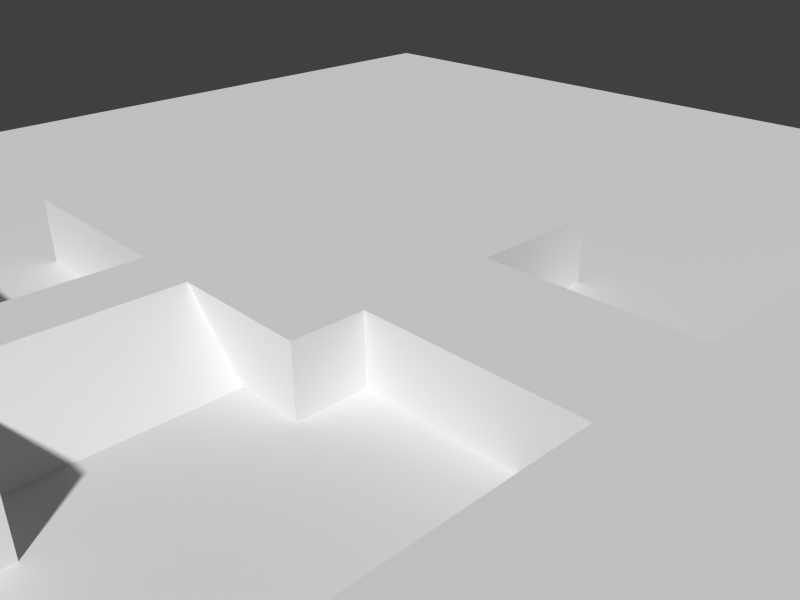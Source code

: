 # Source: Level.blend  (saved by Blender 2.64.0; exported with 4.5.12 LTS)
import bpy
from mathutils import Matrix  # noqa: F401  (used for matrix-valued properties, if any)

bpy.ops.wm.read_factory_settings(use_empty=True)
scene = bpy.context.scene
scene.name = 'Scene'

# ---- collections
col_collection_1 = bpy.data.collections.new('Collection 1'); scene.collection.children.link(col_collection_1)
col_collection_3 = bpy.data.collections.new('Collection 3'); scene.collection.children.link(col_collection_3)

# ---- world
world_world = bpy.data.worlds.new('World'); scene.world = world_world
world_world.color = (0.05088, 0.05088, 0.05088)
world_world.use_sun_shadow = False
world_world.sun_shadow_jitter_overblur = 0.0
world_world.cycles.sampling_method = 'MANUAL'
world_world.cycles.sample_map_resolution = 256
world_world.light_settings.ao_factor = 0.25

# ---- cameras
cam_camera = bpy.data.cameras.new('Camera')
cam_camera.clip_end = 100.0
cam_camera.lens = 35.0
cam_camera.sensor_width = 32.0
cam_camera.sensor_height = 18.0
cam_camera.ortho_scale = 7.314
cam_camera.dof.focus_distance = 0.0

# ---- meshes
me_plane = bpy.data.meshes.new('Plane')
me_plane.from_pydata([(-5.0, -1.0, 0.0), (-4.0, 4.0, 0.0), (-5.0, 1.0, 0.0), (-5.0, 2.0, 0.0), (1.0, 1.0, 0.0), (1.0, -1.0, 0.0), (2.0, 1.0, 0.0), (2.0, -1.0, 0.0), (3.0, 1.0, 0.0), (3.0, -1.0, 0.0), (4.0, 1.0, 0.0), (4.0, -1.0, 0.0), (8.0, 0.0, 0.0), (8.0, 1.0, 0.0), (8.0, -1.0, 0.0), (-5.0, -2.0, 0.0), (-5.0, 0.0, 0.0), (-6.0, -1.0, 0.0), (-6.0, 1.0, 0.0), (-6.0, 0.0, 0.0), (-7.0, -1.0, 0.0), (-7.0, 1.0, 0.0), (-7.0, 0.0, 0.0), (-8.0, -1.0, 0.0), (-8.0, 1.0, 0.0), (-8.0, 0.0, 0.0), (1.0, 2.0, 0.0), (2.0, 2.0, 0.0), (3.0, 2.0, 0.0), (4.0, 2.0, 0.0), (8.0, 2.0, 0.0), (-3.0, -2.0, 0.0), (-5.0, 4.0, 0.0), (-6.0, 2.0, 0.0), (-7.0, 2.0, 0.0), (-8.0, 2.0, 0.0), (1.0, 3.0, 0.0), (2.0, 3.0, 0.0), (3.0, 3.0, 0.0), (4.0, 3.0, 0.0), (8.0, 3.0, 0.0), (-6.0, 3.0, 0.0), (-7.0, 3.0, 0.0), (-8.0, 3.0, 0.0), (1.0, 4.0, 0.0), (-1.0, 4.0, 0.0), (0.0, 4.0, 0.0), (2.0, 4.0, 0.0), (3.0, 4.0, 0.0), (4.0, 4.0, 0.0), (8.0, 4.0, 0.0), (-2.0, 4.0, 0.0), (-3.0, 4.0, 0.0), (-6.0, 4.0, 0.0), (-7.0, 4.0, 0.0), (-8.0, 4.0, 0.0), (1.0, 5.0, 0.0), (-1.0, 5.0, 0.0), (0.0, 5.0, 0.0), (2.0, 5.0, 0.0), (3.0, 5.0, 0.0), (4.0, 5.0, 0.0), (8.0, 5.0, 0.0), (-2.0, 5.0, 0.0), (-3.0, 5.0, 0.0), (-4.0, 5.0, 0.0), (-5.0, 5.0, 0.0), (-6.0, 5.0, 0.0), (-7.0, 5.0, 0.0), (-8.0, 5.0, 0.0), (-1.0, 6.0, 0.0), (0.0, 6.0, 0.0), (1.0, 6.0, 0.0), (2.0, 6.0, 0.0), (3.0, 6.0, 0.0), (4.0, 6.0, 0.0), (8.0, 6.0, 0.0), (-2.0, 6.0, 0.0), (-3.0, 6.0, 0.0), (-4.0, 6.0, 0.0), (-5.0, 6.0, 0.0), (-6.0, 6.0, 0.0), (-7.0, 6.0, 0.0), (-8.0, 6.0, 0.0), (1.0, 7.0, 0.0), (-1.0, 7.0, 0.0), (0.0, 7.0, 0.0), (2.0, 7.0, 0.0), (3.0, 7.0, 0.0), (4.0, 7.0, 0.0), (8.0, 7.0, 0.0), (-2.0, 7.0, 0.0), (-3.0, 7.0, 0.0), (-4.0, 7.0, 0.0), (-5.0, 7.0, 0.0), (-6.0, 7.0, 0.0), (-7.0, 7.0, 0.0), (-8.0, 7.0, 0.0), (-1.0, 8.0, 0.0), (0.0, 8.0, 0.0), (1.0, 8.0, 0.0), (2.0, 8.0, 0.0), (3.0, 8.0, 0.0), (4.0, 8.0, 0.0), (5.0, 8.0, 0.0), (6.0, 8.0, 0.0), (7.0, 8.0, 0.0), (8.0, 8.0, 0.0), (-2.0, 8.0, 0.0), (-3.0, 8.0, 0.0), (-4.0, 8.0, 0.0), (-5.0, 8.0, 0.0), (-6.0, 8.0, 0.0), (-7.0, 8.0, 0.0), (-8.0, 8.0, 0.0), (0.0, -2.0, 0.0), (1.0, -2.0, 0.0), (2.0, -2.0, 0.0), (3.0, -2.0, 0.0), (4.0, -2.0, 0.0), (8.0, -2.0, 0.0), (-4.0, -2.0, 0.0), (-6.0, -2.0, 0.0), (-7.0, -2.0, 0.0), (-8.0, -2.0, 0.0), (1.0, -3.0, 0.0), (0.0, -3.0, 0.0), (2.0, -3.0, 0.0), (3.0, -3.0, 0.0), (4.0, -3.0, 0.0), (8.0, -3.0, 0.0), (-3.0, -3.0, 0.0), (-4.0, -3.0, 0.0), (-5.0, -3.0, 0.0), (-6.0, -3.0, 0.0), (-7.0, -3.0, 0.0), (-8.0, -3.0, 0.0), (0.0, -4.0, 0.0), (1.0, -4.0, 0.0), (2.0, -4.0, 0.0), (3.0, -4.0, 0.0), (4.0, -4.0, 0.0), (8.0, -4.0, 0.0), (-3.0, -4.0, 0.0), (-4.0, -4.0, 0.0), (-5.0, -4.0, 0.0), (-6.0, -4.0, 0.0), (-7.0, -4.0, 0.0), (-8.0, -4.0, 0.0), (0.0, -5.0, 0.0), (1.0, -5.0, 0.0), (2.0, -5.0, 0.0), (3.0, -5.0, 0.0), (4.0, -5.0, 0.0), (5.0, -5.0, 0.0), (6.0, -5.0, 0.0), (7.0, -5.0, 0.0), (8.0, -5.0, 0.0), (-8.0, -5.0, 0.0), (1.0, -6.0, 0.0), (2.0, -6.0, 0.0), (3.0, -6.0, 0.0), (4.0, -6.0, 0.0), (5.0, -6.0, 0.0), (6.0, -6.0, 0.0), (7.0, -6.0, 0.0), (8.0, -6.0, 0.0), (-8.0, -6.0, 0.0), (1.0, -7.0, 0.0), (2.0, -7.0, 0.0), (3.0, -7.0, 0.0), (4.0, -7.0, 0.0), (5.0, -7.0, 0.0), (6.0, -7.0, 0.0), (7.0, -7.0, 0.0), (8.0, -7.0, 0.0), (-8.0, -7.0, 0.0), (1.0, -8.0, 0.0), (-1.0, -8.0, 0.0), (0.0, -8.0, 0.0), (2.0, -8.0, 0.0), (3.0, -8.0, 0.0), (4.0, -8.0, 0.0), (5.0, -8.0, 0.0), (6.0, -8.0, 0.0), (7.0, -8.0, 0.0), (8.0, -8.0, 0.0), (-2.0, -8.0, 0.0), (-3.0, -8.0, 0.0), (-4.0, -8.0, 0.0), (-5.0, -8.0, 0.0), (-6.0, -8.0, 0.0), (-7.0, -8.0, 0.0), (-8.0, -8.0, 0.0), (-1.0, -1.0, 1.0), (-1.0, 1.0, 1.0), (-1.0, 0.0, 1.0), (1.0, 0.0, 1.0), (0.0, 0.0, 1.0), (0.0, 1.0, 1.0), (0.0, -1.0, 1.0), (-2.0, -1.0, 1.0), (-2.0, 1.0, 1.0), (-2.0, 0.0, 1.0), (-3.0, -1.0, 1.0), (-1.0, 2.0, 1.0), (0.0, 2.0, 1.0), (1.0, -2.0, 1.0), (-1.0, -2.0, 1.0), (0.0, -2.0, 1.0), (-2.0, -2.0, 1.0), (-1.0, -3.0, 1.0), (-2.0, -3.0, 1.0), (-1.0, -4.0, 1.0), (-2.0, -4.0, 1.0), (-3.0, -4.0, 1.0), (-4.0, -4.0, 1.0), (-5.0, -4.0, 1.0), (-6.0, -4.0, 1.0), (-7.0, -4.0, 1.0), (-8.0, -4.0, 1.0), (1.0, -5.0, 1.0), (-1.0, -5.0, 1.0), (0.0, -5.0, 1.0), (-2.0, -5.0, 1.0), (-3.0, -5.0, 1.0), (-4.0, -5.0, 1.0), (-5.0, -5.0, 1.0), (-6.0, -5.0, 1.0), (-7.0, -5.0, 1.0), (-8.0, -5.0, 1.0), (1.0, -6.0, 1.0), (-1.0, -6.0, 1.0), (0.0, -6.0, 1.0), (-2.0, -6.0, 1.0), (-3.0, -6.0, 1.0), (-4.0, -6.0, 1.0), (-5.0, -6.0, 1.0), (-6.0, -6.0, 1.0), (-7.0, -6.0, 1.0), (-8.0, -6.0, 1.0), (1.0, -7.0, 1.0), (-1.0, -7.0, 1.0), (0.0, -7.0, 1.0), (-2.0, -7.0, 1.0), (-3.0, -7.0, 1.0), (-4.0, -7.0, 1.0), (-5.0, -7.0, 1.0), (-6.0, -7.0, 1.0), (-7.0, -7.0, 1.0), (-8.0, -7.0, 1.0), (1.0, -8.0, 1.0), (-1.0, -8.0, 1.0), (0.0, -8.0, 1.0), (-2.0, -8.0, 1.0), (-3.0, -8.0, 1.0), (-4.0, -8.0, 1.0), (-5.0, -8.0, 1.0), (-6.0, -8.0, 1.0), (-7.0, -8.0, 1.0), (-8.0, -8.0, 1.0), (1.0, 1.0, 1.0), (1.0, -1.0, 1.0), (2.0, 0.0, 1.0), (2.0, 1.0, 1.0), (2.0, -1.0, 1.0), (3.0, 0.0, 1.0), (3.0, 1.0, 1.0), (3.0, -1.0, 1.0), (4.0, 0.0, 1.0), (4.0, 1.0, 1.0), (4.0, -1.0, 1.0), (5.0, 0.0, 1.0), (5.0, 1.0, 1.0), (5.0, -1.0, 1.0), (6.0, 0.0, 1.0), (6.0, 1.0, 1.0), (6.0, -1.0, 1.0), (7.0, 0.0, 1.0), (7.0, 1.0, 1.0), (7.0, -1.0, 1.0), (8.0, 0.0, 1.0), (8.0, 1.0, 1.0), (8.0, -1.0, 1.0), (-3.0, 1.0, 1.0), (-3.0, 0.0, 1.0), (1.0, 2.0, 1.0), (4.0, 2.0, 1.0), (5.0, 2.0, 1.0), (6.0, 2.0, 1.0), (7.0, 2.0, 1.0), (8.0, 2.0, 1.0), (-2.0, 2.0, 1.0), (-3.0, 2.0, 1.0), (1.0, 3.0, 1.0), (-1.0, 3.0, 1.0), (0.0, 3.0, 1.0), (4.0, 3.0, 1.0), (5.0, 3.0, 1.0), (6.0, 3.0, 1.0), (7.0, 3.0, 1.0), (8.0, 3.0, 1.0), (-2.0, 3.0, 1.0), (-3.0, 3.0, 1.0), (-4.0, 3.0, 1.0), (4.0, 4.0, 1.0), (5.0, 4.0, 1.0), (6.0, 4.0, 1.0), (7.0, 4.0, 1.0), (8.0, 4.0, 1.0), (4.0, 5.0, 1.0), (5.0, 5.0, 1.0), (6.0, 5.0, 1.0), (7.0, 5.0, 1.0), (8.0, 5.0, 1.0), (4.0, 6.0, 1.0), (5.0, 6.0, 1.0), (6.0, 6.0, 1.0), (7.0, 6.0, 1.0), (8.0, 6.0, 1.0), (4.0, 7.0, 1.0), (5.0, 7.0, 1.0), (6.0, 7.0, 1.0), (7.0, 7.0, 1.0), (8.0, 7.0, 1.0), (4.0, 8.0, 1.0), (5.0, 8.0, 1.0), (6.0, 8.0, 1.0), (7.0, 8.0, 1.0), (8.0, 8.0, 1.0), (4.0, -2.0, 1.0), (5.0, -2.0, 1.0), (6.0, -2.0, 1.0), (7.0, -2.0, 1.0), (8.0, -2.0, 1.0), (4.0, -3.0, 1.0), (5.0, -3.0, 1.0), (6.0, -3.0, 1.0), (7.0, -3.0, 1.0), (8.0, -3.0, 1.0), (4.0, -4.0, 1.0), (5.0, -4.0, 1.0), (6.0, -4.0, 1.0), (7.0, -4.0, 1.0), (8.0, -4.0, 1.0), (4.0, -5.0, 1.0), (5.0, -5.0, 1.0), (6.0, -5.0, 1.0), (7.0, -5.0, 1.0), (8.0, -5.0, 1.0), (-4.0, -1.0, 1.0), (-4.0, 1.0, 1.0), (-4.0, 0.0, 1.0), (-5.0, -1.0, 1.0), (-5.0, 3.0, 1.0), (-5.0, 1.0, 1.0), (-5.0, 0.0, 1.0), (-4.0, 2.0, 1.0), (-5.0, 2.0, 1.0), (-5.0, -2.0, 1.0), (-4.0, -2.0, 1.0), (-3.0, -2.0, 1.0), (-4.0, 3.0, 0.0), (-5.0, 3.0, 0.0), (-1.0, 3.0, 0.0), (0.0, 3.0, 0.0), (-2.0, 3.0, 0.0), (-3.0, 3.0, 0.0), (9.0, 0.0, 0.0), (9.0, 1.0, 0.0), (9.0, -1.0, 0.0), (9.0, 2.0, 0.0), (9.0, 3.0, 0.0), (9.0, 4.0, 0.0), (9.0, 5.0, 0.0), (9.0, 6.0, 0.0), (9.0, 7.0, 0.0), (9.0, 8.0, 0.0), (9.0, -2.0, 0.0), (9.0, -3.0, 0.0), (9.0, -4.0, 0.0), (9.0, -5.0, 0.0), (9.0, -6.0, 0.0), (9.0, -7.0, 0.0), (9.0, -8.0, 0.0), (10.0, 0.0, 0.0), (10.0, 1.0, 0.0), (10.0, -1.0, 0.0), (10.0, 2.0, 0.0), (10.0, 3.0, 0.0), (10.0, 4.0, 0.0), (10.0, 5.0, 0.0), (10.0, 6.0, 0.0), (10.0, 7.0, 0.0), (10.0, 8.0, 0.0), (10.0, -2.0, 0.0), (10.0, -3.0, 0.0), (10.0, -4.0, 0.0), (10.0, -5.0, 0.0), (10.0, -6.0, 0.0), (10.0, -7.0, 0.0), (10.0, -8.0, 0.0), (11.0, 0.0, 0.0), (11.0, 1.0, 0.0), (11.0, -1.0, 0.0), (11.0, 2.0, 0.0), (11.0, 3.0, 0.0), (11.0, 4.0, 0.0), (11.0, 5.0, 0.0), (11.0, 6.0, 0.0), (11.0, 7.0, 0.0), (11.0, 8.0, 0.0), (11.0, -2.0, 0.0), (11.0, -3.0, 0.0), (11.0, -4.0, 0.0), (11.0, -5.0, 0.0), (11.0, -6.0, 0.0), (11.0, -7.0, 0.0), (11.0, -8.0, 0.0), (12.0, 0.0, 0.0), (12.0, 1.0, 0.0), (12.0, -1.0, 0.0), (12.0, 2.0, 0.0), (12.0, 3.0, 0.0), (12.0, 4.0, 0.0), (12.0, 5.0, 0.0), (12.0, 6.0, 0.0), (12.0, 7.0, 0.0), (12.0, 8.0, 0.0), (12.0, -2.0, 0.0), (12.0, -3.0, 0.0), (12.0, -4.0, 0.0), (12.0, -5.0, 0.0), (12.0, -6.0, 0.0), (12.0, -7.0, 0.0), (12.0, -8.0, 0.0), (13.0, 0.0, 0.0), (13.0, 1.0, 0.0), (13.0, -1.0, 0.0), (13.0, 2.0, 0.0), (13.0, 3.0, 0.0), (13.0, 4.0, 0.0), (13.0, 5.0, 0.0), (13.0, 6.0, 0.0), (13.0, 7.0, 0.0), (13.0, 8.0, 0.0), (13.0, -2.0, 0.0), (13.0, -3.0, 0.0), (13.0, -4.0, 0.0), (13.0, -5.0, 0.0), (13.0, -6.0, 0.0), (13.0, -7.0, 0.0), (13.0, -8.0, 0.0), (-1.0, 9.0, 0.0), (0.0, 9.0, 0.0), (1.0, 9.0, 0.0), (2.0, 9.0, 0.0), (3.0, 9.0, 0.0), (4.0, 9.0, 0.0), (5.0, 9.0, 0.0), (6.0, 9.0, 0.0), (7.0, 9.0, 0.0), (8.0, 9.0, 0.0), (-2.0, 9.0, 0.0), (-3.0, 9.0, 0.0), (-4.0, 9.0, 0.0), (-5.0, 9.0, 0.0), (-6.0, 9.0, 0.0), (-7.0, 9.0, 0.0), (-8.0, 9.0, 0.0), (9.0, 9.0, 0.0), (10.0, 9.0, 0.0), (11.0, 9.0, 0.0), (12.0, 9.0, 0.0), (13.0, 9.0, 0.0), (-1.0, 10.0, 0.0), (0.0, 10.0, 0.0), (1.0, 10.0, 0.0), (2.0, 10.0, 0.0), (3.0, 10.0, 0.0), (4.0, 10.0, 0.0), (5.0, 10.0, 0.0), (6.0, 10.0, 0.0), (7.0, 10.0, 0.0), (8.0, 10.0, 0.0), (-2.0, 10.0, 0.0), (-3.0, 10.0, 0.0), (-4.0, 10.0, 0.0), (-5.0, 10.0, 0.0), (-6.0, 10.0, 0.0), (-7.0, 10.0, 0.0), (-8.0, 10.0, 0.0), (9.0, 10.0, 0.0), (10.0, 10.0, 0.0), (11.0, 10.0, 0.0), (12.0, 10.0, 0.0), (13.0, 10.0, 0.0), (-1.0, 11.0, 0.0), (0.0, 11.0, 0.0), (1.0, 11.0, 0.0), (2.0, 11.0, 0.0), (3.0, 11.0, 0.0), (4.0, 11.0, 0.0), (5.0, 11.0, 0.0), (6.0, 11.0, 0.0), (7.0, 11.0, 0.0), (8.0, 11.0, 0.0), (-2.0, 11.0, 0.0), (-3.0, 11.0, 0.0), (-4.0, 11.0, 0.0), (-5.0, 11.0, 0.0), (-6.0, 11.0, 0.0), (-7.0, 11.0, 0.0), (-8.0, 11.0, 0.0), (9.0, 11.0, 0.0), (10.0, 11.0, 0.0), (11.0, 11.0, 0.0), (12.0, 11.0, 0.0), (13.0, 11.0, 0.0), (-1.0, 12.0, 0.0), (0.0, 12.0, 0.0), (1.0, 12.0, 0.0), (2.0, 12.0, 0.0), (3.0, 12.0, 0.0), (4.0, 12.0, 0.0), (5.0, 12.0, 0.0), (6.0, 12.0, 0.0), (7.0, 12.0, 0.0), (8.0, 12.0, 0.0), (-2.0, 12.0, 0.0), (-3.0, 12.0, 0.0), (-4.0, 12.0, 0.0), (-5.0, 12.0, 0.0), (-6.0, 12.0, 0.0), (-7.0, 12.0, 0.0), (-8.0, 12.0, 0.0), (9.0, 12.0, 0.0), (10.0, 12.0, 0.0), (11.0, 12.0, 0.0), (12.0, 12.0, 0.0), (13.0, 12.0, 0.0), (-1.0, 13.0, 0.0), (0.0, 13.0, 0.0), (1.0, 13.0, 0.0), (2.0, 13.0, 0.0), (3.0, 13.0, 0.0), (4.0, 13.0, 0.0), (5.0, 13.0, 0.0), (6.0, 13.0, 0.0), (7.0, 13.0, 0.0), (8.0, 13.0, 0.0), (-2.0, 13.0, 0.0), (-3.0, 13.0, 0.0), (-4.0, 13.0, 0.0), (-5.0, 13.0, 0.0), (-6.0, 13.0, 0.0), (-7.0, 13.0, 0.0), (-8.0, 13.0, 0.0), (9.0, 13.0, 0.0), (10.0, 13.0, 0.0), (11.0, 13.0, 0.0), (12.0, 13.0, 0.0), (13.0, 13.0, 0.0), (-9.0, -1.0, 0.0), (-9.0, 1.0, 0.0), (-9.0, 0.0, 0.0), (-9.0, 2.0, 0.0), (-9.0, 3.0, 0.0), (-9.0, 4.0, 0.0), (-9.0, 5.0, 0.0), (-9.0, 6.0, 0.0), (-9.0, 7.0, 0.0), (-9.0, 8.0, 0.0), (-9.0, -2.0, 0.0), (-9.0, -3.0, 0.0), (-9.0, -4.0, 0.0), (-9.0, -5.0, 0.0), (-9.0, -6.0, 0.0), (-9.0, -7.0, 0.0), (-9.0, -8.0, 0.0), (-9.0, 9.0, 0.0), (-9.0, 10.0, 0.0), (-9.0, 11.0, 0.0), (-9.0, 12.0, 0.0), (-9.0, 13.0, 0.0), (-10.0, -1.0, 0.0), (-10.0, 1.0, 0.0), (-10.0, 0.0, 0.0), (-10.0, 2.0, 0.0), (-10.0, 3.0, 0.0), (-10.0, 4.0, 0.0), (-10.0, 5.0, 0.0), (-10.0, 6.0, 0.0), (-10.0, 7.0, 0.0), (-10.0, 8.0, 0.0), (-10.0, -2.0, 0.0), (-10.0, -3.0, 0.0), (-10.0, -4.0, 0.0), (-10.0, -5.0, 0.0), (-10.0, -6.0, 0.0), (-10.0, -7.0, 0.0), (-10.0, -8.0, 0.0), (-10.0, 9.0, 0.0), (-10.0, 10.0, 0.0), (-10.0, 11.0, 0.0), (-10.0, 12.0, 0.0), (-10.0, 13.0, 0.0), (-11.0, -1.0, 0.0), (-11.0, 1.0, 0.0), (-11.0, 0.0, 0.0), (-11.0, 2.0, 0.0), (-11.0, 3.0, 0.0), (-11.0, 4.0, 0.0), (-11.0, 5.0, 0.0), (-11.0, 6.0, 0.0), (-11.0, 7.0, 0.0), (-11.0, 8.0, 0.0), (-11.0, -2.0, 0.0), (-11.0, -3.0, 0.0), (-11.0, -4.0, 0.0), (-11.0, -5.0, 0.0), (-11.0, -6.0, 0.0), (-11.0, -7.0, 0.0), (-11.0, -8.0, 0.0), (-11.0, 9.0, 0.0), (-11.0, 10.0, 0.0), (-11.0, 11.0, 0.0), (-11.0, 12.0, 0.0), (-11.0, 13.0, 0.0), (-12.0, -1.0, 0.0), (-12.0, 1.0, 0.0), (-12.0, 0.0, 0.0), (-12.0, 2.0, 0.0), (-12.0, 3.0, 0.0), (-12.0, 4.0, 0.0), (-12.0, 5.0, 0.0), (-12.0, 6.0, 0.0), (-12.0, 7.0, 0.0), (-12.0, 8.0, 0.0), (-12.0, -2.0, 0.0), (-12.0, -3.0, 0.0), (-12.0, -4.0, 0.0), (-12.0, -5.0, 0.0), (-12.0, -6.0, 0.0), (-12.0, -7.0, 0.0), (-12.0, -8.0, 0.0), (-12.0, 9.0, 0.0), (-12.0, 10.0, 0.0), (-12.0, 11.0, 0.0), (-12.0, 12.0, 0.0), (-12.0, 13.0, 0.0), (-13.0, -1.0, 0.0), (-13.0, 1.0, 0.0), (-13.0, 0.0, 0.0), (-13.0, 2.0, 0.0), (-13.0, 3.0, 0.0), (-13.0, 4.0, 0.0), (-13.0, 5.0, 0.0), (-13.0, 6.0, 0.0), (-13.0, 7.0, 0.0), (-13.0, 8.0, 0.0), (-13.0, -2.0, 0.0), (-13.0, -3.0, 0.0), (-13.0, -4.0, 0.0), (-13.0, -5.0, 0.0), (-13.0, -6.0, 0.0), (-13.0, -7.0, 0.0), (-13.0, -8.0, 0.0), (-13.0, 9.0, 0.0), (-13.0, 10.0, 0.0), (-13.0, 11.0, 0.0), (-13.0, 12.0, 0.0), (-13.0, 13.0, 0.0), (1.0, -9.0, 0.0), (-1.0, -9.0, 0.0), (0.0, -9.0, 0.0), (2.0, -9.0, 0.0), (3.0, -9.0, 0.0), (4.0, -9.0, 0.0), (5.0, -9.0, 0.0), (6.0, -9.0, 0.0), (7.0, -9.0, 0.0), (8.0, -9.0, 0.0), (-2.0, -9.0, 0.0), (-3.0, -9.0, 0.0), (-4.0, -9.0, 0.0), (-5.0, -9.0, 0.0), (-6.0, -9.0, 0.0), (-7.0, -9.0, 0.0), (-8.0, -9.0, 0.0), (9.0, -9.0, 0.0), (10.0, -9.0, 0.0), (11.0, -9.0, 0.0), (12.0, -9.0, 0.0), (13.0, -9.0, 0.0), (-9.0, -9.0, 0.0), (-10.0, -9.0, 0.0), (-11.0, -9.0, 0.0), (-12.0, -9.0, 0.0), (-13.0, -9.0, 0.0), (1.0, -10.0, 0.0), (-1.0, -10.0, 0.0), (0.0, -10.0, 0.0), (2.0, -10.0, 0.0), (3.0, -10.0, 0.0), (4.0, -10.0, 0.0), (5.0, -10.0, 0.0), (6.0, -10.0, 0.0), (7.0, -10.0, 0.0), (8.0, -10.0, 0.0), (-2.0, -10.0, 0.0), (-3.0, -10.0, 0.0), (-4.0, -10.0, 0.0), (-5.0, -10.0, 0.0), (-6.0, -10.0, 0.0), (-7.0, -10.0, 0.0), (-8.0, -10.0, 0.0), (9.0, -10.0, 0.0), (10.0, -10.0, 0.0), (11.0, -10.0, 0.0), (12.0, -10.0, 0.0), (13.0, -10.0, 0.0), (-9.0, -10.0, 0.0), (-10.0, -10.0, 0.0), (-11.0, -10.0, 0.0), (-12.0, -10.0, 0.0), (-13.0, -10.0, 0.0), (1.0, -11.0, 0.0), (-1.0, -11.0, 0.0), (0.0, -11.0, 0.0), (2.0, -11.0, 0.0), (3.0, -11.0, 0.0), (4.0, -11.0, 0.0), (5.0, -11.0, 0.0), (6.0, -11.0, 0.0), (7.0, -11.0, 0.0), (8.0, -11.0, 0.0), (-2.0, -11.0, 0.0), (-3.0, -11.0, 0.0), (-4.0, -11.0, 0.0), (-5.0, -11.0, 0.0), (-6.0, -11.0, 0.0), (-7.0, -11.0, 0.0), (-8.0, -11.0, 0.0), (9.0, -11.0, 0.0), (10.0, -11.0, 0.0), (11.0, -11.0, 0.0), (12.0, -11.0, 0.0), (13.0, -11.0, 0.0), (-9.0, -11.0, 0.0), (-10.0, -11.0, 0.0), (-11.0, -11.0, 0.0), (-12.0, -11.0, 0.0), (-13.0, -11.0, 0.0), (1.0, -12.0, 0.0), (-1.0, -12.0, 0.0), (0.0, -12.0, 0.0), (2.0, -12.0, 0.0), (3.0, -12.0, 0.0), (4.0, -12.0, 0.0), (5.0, -12.0, 0.0), (6.0, -12.0, 0.0), (7.0, -12.0, 0.0), (8.0, -12.0, 0.0), (-2.0, -12.0, 0.0), (-3.0, -12.0, 0.0), (-4.0, -12.0, 0.0), (-5.0, -12.0, 0.0), (-6.0, -12.0, 0.0), (-7.0, -12.0, 0.0), (-8.0, -12.0, 0.0), (9.0, -12.0, 0.0), (10.0, -12.0, 0.0), (11.0, -12.0, 0.0), (12.0, -12.0, 0.0), (13.0, -12.0, 0.0), (-9.0, -12.0, 0.0), (-10.0, -12.0, 0.0), (-11.0, -12.0, 0.0), (-12.0, -12.0, 0.0), (-13.0, -12.0, 0.0), (1.0, -13.0, 0.0), (-1.0, -13.0, 0.0), (0.0, -13.0, 0.0), (2.0, -13.0, 0.0), (3.0, -13.0, 0.0), (4.0, -13.0, 0.0), (5.0, -13.0, 0.0), (6.0, -13.0, 0.0), (7.0, -13.0, 0.0), (8.0, -13.0, 0.0), (-2.0, -13.0, 0.0), (-3.0, -13.0, 0.0), (-4.0, -13.0, 0.0), (-5.0, -13.0, 0.0), (-6.0, -13.0, 0.0), (-7.0, -13.0, 0.0), (-8.0, -13.0, 0.0), (9.0, -13.0, 0.0), (10.0, -13.0, 0.0), (11.0, -13.0, 0.0), (12.0, -13.0, 0.0), (13.0, -13.0, 0.0), (-9.0, -13.0, 0.0), (-10.0, -13.0, 0.0), (-11.0, -13.0, 0.0), (-12.0, -13.0, 0.0), (-13.0, -13.0, 0.0)], [], [(87, 84, 72, 73), (71, 72, 84, 86), (355, 358, 3, 2), (16, 0, 353, 356), (356, 355, 2, 16), (73, 72, 56, 59), (58, 56, 72, 71), (59, 56, 44, 47), (66, 67, 53, 32), (357, 358, 355, 351), (359, 360, 350, 353), (9, 11, 271, 268), (320, 325, 103, 89), (30, 40, 301, 291), (7, 9, 268, 265), (65, 66, 32, 1), (19, 18, 21, 22), (22, 20, 17, 19), (22, 21, 24, 25), (25, 23, 20, 22), (33, 34, 21, 18), (363, 41, 33, 3), (28, 27, 6, 8), (107, 106, 328, 329), (27, 26, 4, 6), (64, 65, 1, 52), (315, 320, 89, 75), (5, 7, 265, 262), (34, 35, 24, 21), (29, 28, 8, 10), (39, 38, 28, 29), (154, 155, 347, 346), (142, 130, 339, 344), (10, 8, 267, 270), (281, 283, 14, 12), (41, 42, 34, 33), (13, 30, 291, 282), (37, 36, 26, 27), (42, 43, 35, 34), (38, 37, 27, 28), (8, 6, 264, 267), (105, 104, 326, 327), (53, 54, 42, 41), (6, 4, 261, 264), (54, 55, 43, 42), (48, 47, 37, 38), (287, 297, 39, 29), (49, 48, 38, 39), (76, 90, 324, 319), (62, 76, 319, 314), (63, 64, 52, 51), (61, 60, 48, 49), (155, 156, 348, 347), (47, 44, 36, 37), (58, 57, 45, 46), (310, 315, 75, 61), (46, 44, 56, 58), (67, 68, 54, 53), (340, 335, 129, 141), (68, 69, 55, 54), (57, 63, 51, 45), (60, 59, 47, 48), (80, 81, 67, 66), (40, 50, 309, 301), (81, 82, 68, 67), (345, 340, 141, 153), (82, 83, 69, 68), (70, 77, 63, 57), (74, 73, 59, 60), (77, 78, 64, 63), (75, 74, 60, 61), (78, 79, 65, 64), (79, 80, 66, 65), (71, 70, 57, 58), (91, 92, 78, 77), (89, 88, 74, 75), (92, 93, 79, 78), (93, 94, 80, 79), (356, 353, 350, 352), (86, 85, 70, 71), (94, 95, 81, 80), (12, 13, 282, 281), (95, 96, 82, 81), (305, 310, 61, 49), (96, 97, 83, 82), (85, 91, 77, 70), (88, 87, 73, 74), (111, 112, 95, 94), (11, 119, 330, 271), (112, 113, 96, 95), (130, 120, 334, 339), (113, 114, 97, 96), (98, 108, 91, 85), (102, 101, 87, 88), (108, 109, 92, 91), (103, 102, 88, 89), (109, 110, 93, 92), (106, 105, 327, 328), (110, 111, 94, 93), (297, 305, 49, 39), (99, 98, 85, 86), (124, 123, 20, 23), (253, 252, 178, 179), (118, 119, 11, 9), (191, 190, 257, 258), (123, 122, 17, 20), (117, 118, 9, 7), (153, 154, 346, 345), (116, 117, 7, 5), (120, 14, 283, 334), (218, 217, 145, 146), (335, 330, 119, 129), (26, 36, 294, 286), (135, 134, 122, 123), (115, 116, 207, 209), (136, 135, 123, 124), (127, 128, 118, 117), (128, 129, 119, 118), (157, 142, 344, 349), (208, 115, 209), (32, 53, 41, 363), (140, 141, 129, 128), (144, 143, 131, 132), (104, 103, 325, 326), (145, 144, 132, 133), (156, 157, 349, 348), (146, 145, 133, 134), (90, 107, 329, 324), (147, 146, 134, 135), (50, 62, 314, 309), (148, 147, 135, 136), (139, 140, 128, 127), (167, 176, 250, 240), (3, 33, 18, 2), (215, 214, 143), (29, 10, 270, 287), (150, 151, 139, 138), (189, 188, 255, 256), (151, 152, 140, 139), (152, 153, 141, 140), (149, 222, 223), (161, 162, 153, 152), (216, 215, 143, 144), (162, 163, 154, 153), (158, 167, 240, 230), (163, 164, 155, 154), (179, 177, 251, 253), (137, 213, 222, 149), (164, 165, 156, 155), (148, 158, 230, 220), (165, 166, 157, 156), (159, 160, 151, 150), (352, 351, 355, 356), (160, 161, 152, 151), (192, 191, 258, 259), (173, 174, 165, 164), (219, 218, 146, 147), (187, 178, 252, 254), (174, 175, 166, 165), (168, 169, 160, 159), (115, 208, 211, 126), (169, 170, 161, 160), (170, 171, 162, 161), (190, 189, 256, 257), (171, 172, 163, 162), (172, 173, 164, 163), (180, 181, 170, 169), (181, 182, 171, 170), (182, 183, 172, 171), (217, 216, 144, 145), (183, 184, 173, 172), (137, 126, 211, 213), (184, 185, 174, 173), (193, 192, 259, 260), (176, 193, 260, 250), (185, 186, 175, 174), (220, 219, 147, 148), (188, 187, 254, 255), (198, 196, 194, 200), (199, 195, 196, 198), (196, 195, 202, 203), (203, 201, 194, 196), (206, 205, 195, 199), (210, 208, 194, 201), (200, 194, 208, 209), (212, 211, 208, 210), (214, 213, 211, 212), (228, 227, 217, 218), (229, 228, 218, 219), (230, 229, 219, 220), (224, 222, 213, 214), (225, 224, 214, 215), (226, 225, 215, 216), (227, 226, 216, 217), (235, 234, 224, 225), (236, 235, 225, 226), (237, 236, 226, 227), (223, 222, 232, 233), (238, 237, 227, 228), (233, 231, 221, 223), (239, 238, 228, 229), (240, 239, 229, 230), (234, 232, 222, 224), (233, 232, 242, 243), (248, 247, 237, 238), (243, 241, 231, 233), (249, 248, 238, 239), (250, 249, 239, 240), (244, 242, 232, 234), (245, 244, 234, 235), (246, 245, 235, 236), (247, 246, 236, 237), (255, 254, 244, 245), (256, 255, 245, 246), (257, 256, 246, 247), (243, 242, 252, 253), (258, 257, 247, 248), (253, 251, 241, 243), (259, 258, 248, 249), (260, 259, 249, 250), (254, 252, 242, 244), (131, 143, 214, 212), (266, 267, 264, 263), (263, 265, 268, 266), (269, 270, 267, 266), (266, 268, 271, 269), (272, 273, 270, 269), (269, 271, 274, 272), (275, 276, 273, 272), (272, 274, 277, 275), (278, 279, 276, 275), (275, 277, 280, 278), (281, 282, 279, 278), (278, 280, 283, 281), (291, 290, 279, 282), (290, 289, 276, 279), (289, 288, 273, 276), (288, 287, 270, 273), (298, 297, 287, 288), (299, 298, 288, 289), (300, 299, 289, 290), (301, 300, 290, 291), (302, 303, 293, 292), (308, 307, 299, 300), (309, 308, 300, 301), (306, 305, 297, 298), (307, 306, 298, 299), (311, 310, 305, 306), (312, 311, 306, 307), (313, 312, 307, 308), (314, 313, 308, 309), (318, 317, 312, 313), (319, 318, 313, 314), (316, 315, 310, 311), (317, 316, 311, 312), (321, 320, 315, 316), (322, 321, 316, 317), (323, 322, 317, 318), (324, 323, 318, 319), (328, 327, 322, 323), (329, 328, 323, 324), (326, 325, 320, 321), (327, 326, 321, 322), (330, 331, 274, 271), (333, 334, 283, 280), (332, 333, 280, 277), (331, 332, 277, 274), (337, 338, 333, 332), (338, 339, 334, 333), (335, 336, 331, 330), (336, 337, 332, 331), (340, 341, 336, 335), (341, 342, 337, 336), (342, 343, 338, 337), (343, 344, 339, 338), (347, 348, 343, 342), (348, 349, 344, 343), (345, 346, 341, 340), (346, 347, 342, 341), (195, 205, 292, 202), (285, 203, 202, 284), (19, 17, 0, 16), (15, 121, 360, 359), (16, 2, 18, 19), (359, 353, 0, 15), (86, 84, 100, 99), (101, 100, 84, 87), (122, 15, 0, 17), (134, 133, 15, 122), (126, 125, 116, 115), (125, 127, 117, 116), (116, 5, 262, 207), (132, 131, 31, 121), (133, 132, 121, 15), (137, 138, 125, 126), (138, 139, 127, 125), (149, 150, 138, 137), (177, 168, 241, 251), (304, 354, 358, 357), (168, 159, 231, 241), (159, 150, 221, 231), (223, 221, 150, 149), (31, 131, 212, 210), (177, 180, 169, 168), (197, 198, 200, 262), (261, 199, 198, 197), (361, 210, 201, 204), (209, 207, 262, 200), (210, 361, 31), (263, 264, 261, 197), (197, 262, 265, 263), (285, 284, 351, 352), (352, 350, 204, 285), (293, 357, 351, 284), (303, 304, 357, 293), (206, 286, 294, 296), (295, 302, 292, 205), (202, 292, 293, 284), (206, 296, 295, 205), (206, 199, 261, 286), (26, 286, 261, 4), (203, 285, 204, 201), (360, 361, 204, 350), (121, 31, 361, 360), (51, 52, 367, 366), (45, 51, 366, 364), (46, 45, 364, 365), (52, 1, 362, 367), (1, 32, 363, 362), (304, 362, 363, 354), (303, 367, 362, 304), (302, 366, 367, 303), (295, 364, 366, 302), (296, 365, 364, 295), (384, 383, 175, 186), (383, 382, 166, 175), (379, 378, 120, 130), (371, 372, 40, 30), (12, 14, 370, 368), (372, 373, 50, 40), (368, 369, 13, 12), (376, 377, 107, 90), (375, 376, 90, 76), (369, 371, 30, 13), (374, 375, 76, 62), (378, 370, 14, 120), (381, 380, 142, 157), (382, 381, 157, 166), (380, 379, 130, 142), (373, 374, 62, 50), (392, 393, 376, 375), (385, 386, 369, 368), (400, 399, 382, 383), (393, 394, 377, 376), (386, 388, 371, 369), (401, 400, 383, 384), (395, 387, 370, 378), (388, 389, 372, 371), (396, 395, 378, 379), (389, 390, 373, 372), (397, 396, 379, 380), (390, 391, 374, 373), (398, 397, 380, 381), (391, 392, 375, 374), (368, 370, 387, 385), (399, 398, 381, 382), (414, 413, 396, 397), (407, 408, 391, 390), (415, 414, 397, 398), (408, 409, 392, 391), (385, 387, 404, 402), (416, 415, 398, 399), (409, 410, 393, 392), (402, 403, 386, 385), (417, 416, 399, 400), (410, 411, 394, 393), (403, 405, 388, 386), (418, 417, 400, 401), (412, 404, 387, 395), (405, 406, 389, 388), (413, 412, 395, 396), (406, 407, 390, 389), (435, 434, 417, 418), (429, 421, 404, 412), (422, 423, 406, 405), (430, 429, 412, 413), (423, 424, 407, 406), (431, 430, 413, 414), (424, 425, 408, 407), (432, 431, 414, 415), (425, 426, 409, 408), (402, 404, 421, 419), (433, 432, 415, 416), (426, 427, 410, 409), (419, 420, 403, 402), (434, 433, 416, 417), (427, 428, 411, 410), (420, 422, 405, 403), (450, 449, 432, 433), (443, 444, 427, 426), (436, 437, 420, 419), (451, 450, 433, 434), (444, 445, 428, 427), (437, 439, 422, 420), (452, 451, 434, 435), (446, 438, 421, 429), (439, 440, 423, 422), (447, 446, 429, 430), (440, 441, 424, 423), (448, 447, 430, 431), (441, 442, 425, 424), (449, 448, 431, 432), (442, 443, 426, 425), (419, 421, 438, 436), (470, 462, 107, 377), (472, 471, 394, 411), (465, 466, 111, 110), (461, 460, 105, 106), (456, 455, 100, 101), (473, 472, 411, 428), (466, 467, 112, 111), (462, 461, 106, 107), (457, 456, 101, 102), (471, 470, 377, 394), (467, 468, 113, 112), (453, 463, 108, 98), (458, 457, 102, 103), (468, 469, 114, 113), (99, 100, 455, 454), (463, 464, 109, 108), (459, 458, 103, 104), (474, 473, 428, 445), (464, 465, 110, 109), (460, 459, 104, 105), (454, 453, 98, 99), (493, 492, 470, 471), (488, 489, 467, 466), (484, 483, 461, 462), (479, 478, 456, 457), (494, 493, 471, 472), (489, 490, 468, 467), (475, 485, 463, 453), (480, 479, 457, 458), (495, 494, 472, 473), (490, 491, 469, 468), (485, 486, 464, 463), (481, 480, 458, 459), (496, 495, 473, 474), (454, 455, 477, 476), (486, 487, 465, 464), (482, 481, 459, 460), (476, 475, 453, 454), (492, 484, 462, 470), (487, 488, 466, 465), (483, 482, 460, 461), (478, 477, 455, 456), (518, 517, 495, 496), (476, 477, 499, 498), (508, 509, 487, 486), (504, 503, 481, 482), (498, 497, 475, 476), (514, 506, 484, 492), (509, 510, 488, 487), (505, 504, 482, 483), (500, 499, 477, 478), (515, 514, 492, 493), (510, 511, 489, 488), (506, 505, 483, 484), (501, 500, 478, 479), (516, 515, 493, 494), (511, 512, 490, 489), (497, 507, 485, 475), (502, 501, 479, 480), (517, 516, 494, 495), (512, 513, 491, 490), (507, 508, 486, 485), (503, 502, 480, 481), (519, 529, 507, 497), (524, 523, 501, 502), (539, 538, 516, 517), (534, 535, 513, 512), (529, 530, 508, 507), (525, 524, 502, 503), (540, 539, 517, 518), (498, 499, 521, 520), (530, 531, 509, 508), (526, 525, 503, 504), (520, 519, 497, 498), (536, 528, 506, 514), (531, 532, 510, 509), (527, 526, 504, 505), (522, 521, 499, 500), (537, 536, 514, 515), (532, 533, 511, 510), (528, 527, 505, 506), (523, 522, 500, 501), (538, 537, 515, 516), (533, 534, 512, 511), (544, 543, 521, 522), (558, 550, 528, 536), (550, 549, 527, 528), (545, 544, 522, 523), (559, 558, 536, 537), (554, 555, 533, 532), (541, 551, 529, 519), (546, 545, 523, 524), (560, 559, 537, 538), (555, 556, 534, 533), (551, 552, 530, 529), (547, 546, 524, 525), (561, 560, 538, 539), (556, 557, 535, 534), (552, 553, 531, 530), (548, 547, 525, 526), (542, 541, 519, 520), (562, 561, 539, 540), (520, 521, 543, 542), (553, 554, 532, 531), (549, 548, 526, 527), (567, 566, 35, 43), (575, 576, 158, 148), (576, 577, 167, 158), (566, 564, 24, 35), (580, 572, 114, 469), (583, 582, 513, 535), (569, 568, 55, 69), (572, 571, 97, 114), (563, 573, 124, 23), (568, 567, 43, 55), (574, 575, 148, 136), (582, 581, 491, 513), (565, 563, 23, 25), (584, 583, 535, 557), (573, 574, 136, 124), (578, 579, 193, 176), (571, 570, 83, 97), (570, 569, 69, 83), (25, 24, 564, 565), (581, 580, 469, 491), (577, 578, 176, 167), (597, 598, 576, 575), (593, 592, 570, 571), (588, 586, 564, 566), (604, 603, 581, 582), (598, 599, 577, 576), (594, 593, 571, 572), (589, 588, 566, 567), (605, 604, 582, 583), (599, 600, 578, 577), (585, 595, 573, 563), (590, 589, 567, 568), (606, 605, 583, 584), (600, 601, 579, 578), (595, 596, 574, 573), (591, 590, 568, 569), (587, 585, 563, 565), (602, 594, 572, 580), (596, 597, 575, 574), (592, 591, 569, 570), (565, 564, 586, 587), (603, 602, 580, 581), (613, 612, 590, 591), (609, 607, 585, 587), (624, 616, 594, 602), (618, 619, 597, 596), (614, 613, 591, 592), (587, 586, 608, 609), (625, 624, 602, 603), (619, 620, 598, 597), (615, 614, 592, 593), (610, 608, 586, 588), (626, 625, 603, 604), (620, 621, 599, 598), (616, 615, 593, 594), (611, 610, 588, 589), (627, 626, 604, 605), (621, 622, 600, 599), (607, 617, 595, 585), (612, 611, 589, 590), (628, 627, 605, 606), (622, 623, 601, 600), (617, 618, 596, 595), (649, 648, 626, 627), (643, 644, 622, 621), (629, 639, 617, 607), (634, 633, 611, 612), (650, 649, 627, 628), (644, 645, 623, 622), (639, 640, 618, 617), (635, 634, 612, 613), (631, 629, 607, 609), (646, 638, 616, 624), (640, 641, 619, 618), (636, 635, 613, 614), (609, 608, 630, 631), (647, 646, 624, 625), (641, 642, 620, 619), (637, 636, 614, 615), (632, 630, 608, 610), (648, 647, 625, 626), (642, 643, 621, 620), (638, 637, 615, 616), (633, 632, 610, 611), (669, 668, 646, 647), (663, 664, 642, 641), (659, 658, 636, 637), (654, 652, 630, 632), (670, 669, 647, 648), (664, 665, 643, 642), (660, 659, 637, 638), (655, 654, 632, 633), (671, 670, 648, 649), (665, 666, 644, 643), (651, 661, 639, 629), (656, 655, 633, 634), (672, 671, 649, 650), (666, 667, 645, 644), (661, 662, 640, 639), (657, 656, 634, 635), (653, 651, 629, 631), (668, 660, 638, 646), (662, 663, 641, 640), (658, 657, 635, 636), (631, 630, 652, 653), (685, 684, 188, 189), (682, 690, 384, 186), (679, 680, 184, 183), (179, 178, 674, 675), (693, 694, 452, 435), (686, 685, 189, 190), (692, 693, 435, 418), (680, 681, 185, 184), (675, 673, 177, 179), (691, 692, 418, 401), (696, 695, 579, 601), (687, 686, 190, 191), (695, 689, 193, 579), (681, 682, 186, 185), (676, 677, 181, 180), (697, 696, 601, 623), (698, 697, 623, 645), (699, 698, 645, 667), (688, 687, 191, 192), (683, 674, 178, 187), (677, 678, 182, 181), (673, 676, 180, 177), (689, 688, 192, 193), (690, 691, 401, 384), (684, 683, 187, 188), (678, 679, 183, 182), (725, 724, 697, 698), (719, 720, 693, 692), (716, 715, 688, 689), (711, 710, 683, 684), (705, 706, 679, 678), (726, 725, 698, 699), (720, 721, 694, 693), (700, 703, 676, 673), (712, 711, 684, 685), (706, 707, 680, 679), (675, 674, 701, 702), (722, 716, 689, 695), (709, 717, 690, 682), (713, 712, 685, 686), (707, 708, 681, 680), (702, 700, 673, 675), (723, 722, 695, 696), (717, 718, 691, 690), (714, 713, 686, 687), (708, 709, 682, 681), (703, 704, 677, 676), (724, 723, 696, 697), (718, 719, 692, 691), (715, 714, 687, 688), (710, 701, 674, 683), (704, 705, 678, 677), (741, 740, 713, 714), (735, 736, 709, 708), (730, 731, 704, 703), (751, 750, 723, 724), (745, 746, 719, 718), (742, 741, 714, 715), (737, 728, 701, 710), (731, 732, 705, 704), (752, 751, 724, 725), (746, 747, 720, 719), (743, 742, 715, 716), (738, 737, 710, 711), (732, 733, 706, 705), (753, 752, 725, 726), (747, 748, 721, 720), (727, 730, 703, 700), (739, 738, 711, 712), (733, 734, 707, 706), (702, 701, 728, 729), (749, 743, 716, 722), (736, 744, 717, 709), (740, 739, 712, 713), (734, 735, 708, 707), (729, 727, 700, 702), (750, 749, 722, 723), (744, 745, 718, 717), (776, 770, 743, 749), (763, 771, 744, 736), (767, 766, 739, 740), (761, 762, 735, 734), (756, 754, 727, 729), (777, 776, 749, 750), (771, 772, 745, 744), (768, 767, 740, 741), (762, 763, 736, 735), (757, 758, 731, 730), (778, 777, 750, 751), (772, 773, 746, 745), (769, 768, 741, 742), (764, 755, 728, 737), (758, 759, 732, 731), (779, 778, 751, 752), (773, 774, 747, 746), (770, 769, 742, 743), (765, 764, 737, 738), (759, 760, 733, 732), (780, 779, 752, 753), (774, 775, 748, 747), (754, 757, 730, 727), (766, 765, 738, 739), (760, 761, 734, 733), (729, 728, 755, 756), (792, 791, 764, 765), (786, 787, 760, 759), (807, 806, 779, 780), (801, 802, 775, 774), (781, 784, 757, 754), (793, 792, 765, 766), (787, 788, 761, 760), (756, 755, 782, 783), (803, 797, 770, 776), (790, 798, 771, 763), (794, 793, 766, 767), (788, 789, 762, 761), (783, 781, 754, 756), (804, 803, 776, 777), (798, 799, 772, 771), (795, 794, 767, 768), (789, 790, 763, 762), (784, 785, 758, 757), (805, 804, 777, 778), (799, 800, 773, 772), (796, 795, 768, 769), (791, 782, 755, 764), (785, 786, 759, 758), (806, 805, 778, 779), (800, 801, 774, 773), (797, 796, 769, 770), (363, 3, 358, 354), (365, 36, 44, 46), (365, 296, 294, 36)])
me_plane.use_remesh_preserve_volume = False
me_plane.use_remesh_preserve_attributes = False
me_plane.use_mirror_vertex_groups = False
me_plane.update()

# ---- objects
ob_camera = bpy.data.objects.new('Camera', cam_camera)
ob_plane = bpy.data.objects.new('Plane', me_plane)

# ---- transforms, parenting, visibility, modifiers, constraints
ob_camera.location = (7.481, -6.508, 5.344)
ob_camera.rotation_euler = (1.109, 0.01082, 0.8149)
ob_camera.lock_rotations_4d = False
ob_camera.empty_display_type = 'ARROWS'
ob_camera.color = (0.0, 0.0, 0.0, 0.0)
ob_camera.display_type = 'WIRE'
ob_camera.lineart.crease_threshold = 0.0
ob_plane.location = (0.0, 0.0, 0.0)
ob_plane.lineart.crease_threshold = 0.0

# ---- collection membership
col_collection_1.objects.link(ob_camera)
col_collection_3.objects.link(ob_plane)

# ---- scene / render settings (as saved in the file)
scene.camera = ob_camera
scene.frame_start = 1; scene.frame_end = 41; scene.frame_set(41)
scene.render.engine = 'CYCLES'
scene.render.image_settings.file_format = 'FFMPEG'
scene.render.image_settings.color_mode = 'RGB'
scene.render.image_settings.compression = 0
scene.render.resolution_x = 640
scene.render.resolution_y = 480
scene.render.fps = 30
scene.render.dither_intensity = 0.0
scene.render.bake_margin = 2
scene.render.bake_bias = 0.0
scene.cycles.feature_set = 'EXPERIMENTAL'
scene.cycles.use_denoising = False
scene.cycles.samples = 16
scene.cycles.sampling_pattern = 'TABULATED_SOBOL'
scene.cycles.light_sampling_threshold = 0.0
scene.cycles.use_adaptive_sampling = False
scene.cycles.use_light_tree = False
scene.cycles.blur_glossy = 0.0
scene.cycles.volume_bounces = 1
scene.cycles.pixel_filter_type = 'GAUSSIAN'
scene.cycles.sample_clamp_indirect = 0.0
scene.view_settings.view_transform = 'Standard'
bpy.context.view_layer.update()

# ---- added for rendering (the .blend has no usable light): sun
light_auto_sun = bpy.data.lights.new('AutoSun', 'SUN')
light_auto_sun.energy = 3.0
light_auto_sun.angle = 0.0523599
ob_auto_sun = bpy.data.objects.new('AutoSun', light_auto_sun)
scene.collection.objects.link(ob_auto_sun)
ob_auto_sun.rotation_euler = (0.872665, 0.174533, 0.523599)
bpy.context.view_layer.update()
